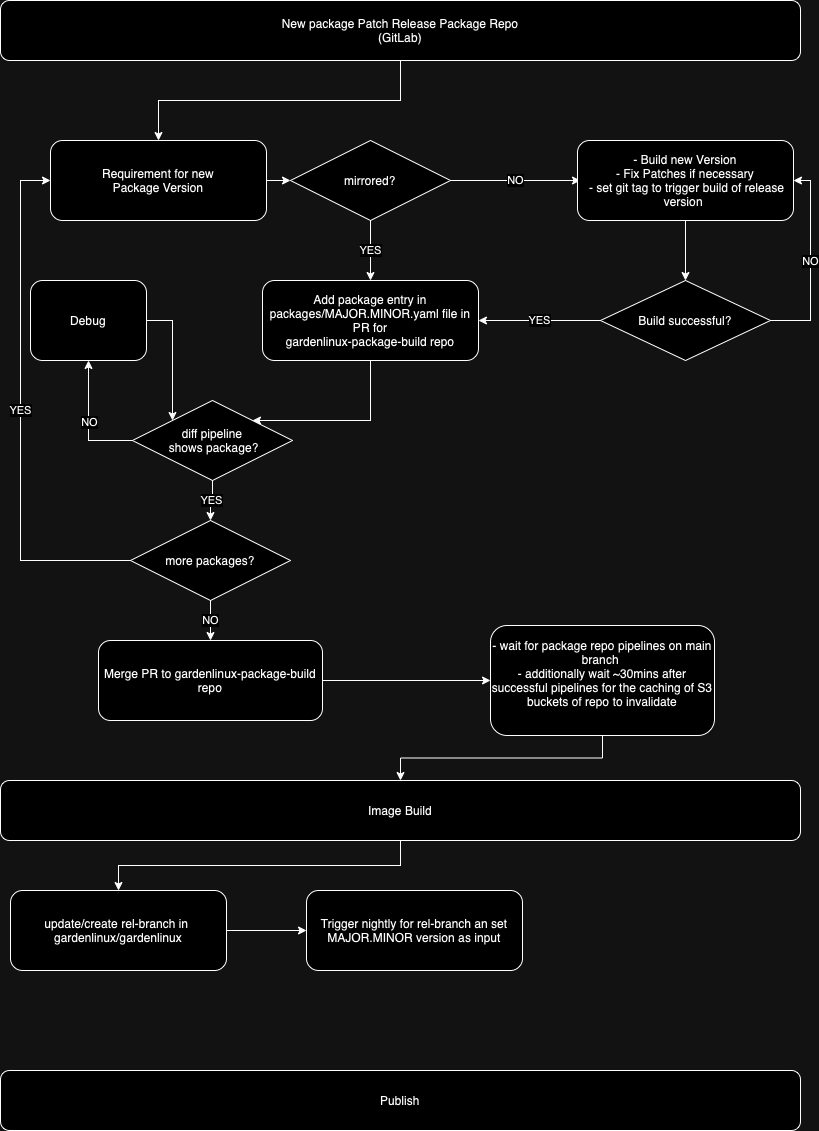

The diagram above was exported from draw.io. Its source (the exported page's mxGraphModel, read from the mxfile embedded in the PNG):
<mxGraphModel dx="1242" dy="1996" grid="1" gridSize="10" guides="1" tooltips="1" connect="1" arrows="1" fold="1" page="1" pageScale="1" pageWidth="827" pageHeight="1169" math="0" shadow="0">
  <root>
    <mxCell id="0" />
    <mxCell id="1" parent="0" />
    <mxCell id="F2_17KbJ8ExGYCIDA01D-46" style="edgeStyle=orthogonalEdgeStyle;rounded=0;orthogonalLoop=1;jettySize=auto;html=1;exitX=0.5;exitY=1;exitDx=0;exitDy=0;" edge="1" parent="1" source="F2_17KbJ8ExGYCIDA01D-1" target="F2_17KbJ8ExGYCIDA01D-8">
      <mxGeometry relative="1" as="geometry" />
    </mxCell>
    <mxCell id="F2_17KbJ8ExGYCIDA01D-1" value="New package Patch Release Package Repo&lt;br&gt;(GitLab)" style="rounded=1;whiteSpace=wrap;html=1;" vertex="1" parent="1">
      <mxGeometry y="-50" width="800" height="60" as="geometry" />
    </mxCell>
    <mxCell id="F2_17KbJ8ExGYCIDA01D-47" style="edgeStyle=orthogonalEdgeStyle;rounded=0;orthogonalLoop=1;jettySize=auto;html=1;exitX=0.5;exitY=1;exitDx=0;exitDy=0;entryX=0.5;entryY=0;entryDx=0;entryDy=0;" edge="1" parent="1" source="F2_17KbJ8ExGYCIDA01D-2" target="F2_17KbJ8ExGYCIDA01D-9">
      <mxGeometry relative="1" as="geometry" />
    </mxCell>
    <mxCell id="F2_17KbJ8ExGYCIDA01D-2" value="Image Build" style="rounded=1;whiteSpace=wrap;html=1;" vertex="1" parent="1">
      <mxGeometry y="730" width="800" height="60" as="geometry" />
    </mxCell>
    <mxCell id="F2_17KbJ8ExGYCIDA01D-3" value="Publish" style="rounded=1;whiteSpace=wrap;html=1;" vertex="1" parent="1">
      <mxGeometry y="1020" width="800" height="60" as="geometry" />
    </mxCell>
    <mxCell id="F2_17KbJ8ExGYCIDA01D-37" style="edgeStyle=orthogonalEdgeStyle;rounded=0;orthogonalLoop=1;jettySize=auto;html=1;exitX=0.5;exitY=1;exitDx=0;exitDy=0;entryX=1;entryY=0;entryDx=0;entryDy=0;" edge="1" parent="1" source="F2_17KbJ8ExGYCIDA01D-6" target="F2_17KbJ8ExGYCIDA01D-27">
      <mxGeometry relative="1" as="geometry">
        <Array as="points">
          <mxPoint x="370" y="370" />
        </Array>
      </mxGeometry>
    </mxCell>
    <mxCell id="F2_17KbJ8ExGYCIDA01D-6" value="Add package entry in packages/MAJOR.MINOR.yaml file in&lt;br&gt;&amp;nbsp;PR for&amp;nbsp;&lt;br&gt;gardenlinux-package-build repo" style="rounded=1;whiteSpace=wrap;html=1;" vertex="1" parent="1">
      <mxGeometry x="262" y="230" width="216" height="80" as="geometry" />
    </mxCell>
    <mxCell id="F2_17KbJ8ExGYCIDA01D-20" style="edgeStyle=orthogonalEdgeStyle;rounded=0;orthogonalLoop=1;jettySize=auto;html=1;exitX=1;exitY=0.5;exitDx=0;exitDy=0;entryX=0;entryY=0.5;entryDx=0;entryDy=0;" edge="1" parent="1" source="F2_17KbJ8ExGYCIDA01D-8" target="F2_17KbJ8ExGYCIDA01D-12">
      <mxGeometry relative="1" as="geometry" />
    </mxCell>
    <mxCell id="F2_17KbJ8ExGYCIDA01D-8" value="Requirement for new &lt;br&gt;Package Version" style="rounded=1;whiteSpace=wrap;html=1;" vertex="1" parent="1">
      <mxGeometry x="50" y="90" width="216" height="80" as="geometry" />
    </mxCell>
    <mxCell id="F2_17KbJ8ExGYCIDA01D-48" style="edgeStyle=orthogonalEdgeStyle;rounded=0;orthogonalLoop=1;jettySize=auto;html=1;exitX=1;exitY=0.5;exitDx=0;exitDy=0;entryX=0;entryY=0.5;entryDx=0;entryDy=0;" edge="1" parent="1" source="F2_17KbJ8ExGYCIDA01D-9" target="F2_17KbJ8ExGYCIDA01D-10">
      <mxGeometry relative="1" as="geometry" />
    </mxCell>
    <mxCell id="F2_17KbJ8ExGYCIDA01D-9" value="update/create rel-branch in&amp;nbsp;&lt;br&gt;gardenlinux/gardenlinux" style="rounded=1;whiteSpace=wrap;html=1;" vertex="1" parent="1">
      <mxGeometry x="10" y="840" width="216" height="80" as="geometry" />
    </mxCell>
    <mxCell id="F2_17KbJ8ExGYCIDA01D-10" value="Trigger nightly for rel-branch an set MAJOR.MINOR version as input&lt;br&gt;" style="rounded=1;whiteSpace=wrap;html=1;" vertex="1" parent="1">
      <mxGeometry x="306" y="840" width="216" height="80" as="geometry" />
    </mxCell>
    <mxCell id="F2_17KbJ8ExGYCIDA01D-14" value="NO" style="edgeStyle=orthogonalEdgeStyle;rounded=0;orthogonalLoop=1;jettySize=auto;html=1;exitX=1;exitY=0.5;exitDx=0;exitDy=0;" edge="1" parent="1" source="F2_17KbJ8ExGYCIDA01D-12">
      <mxGeometry relative="1" as="geometry">
        <mxPoint x="580" y="130" as="targetPoint" />
      </mxGeometry>
    </mxCell>
    <mxCell id="F2_17KbJ8ExGYCIDA01D-21" value="YES" style="edgeStyle=orthogonalEdgeStyle;rounded=0;orthogonalLoop=1;jettySize=auto;html=1;exitX=0.5;exitY=1;exitDx=0;exitDy=0;" edge="1" parent="1" source="F2_17KbJ8ExGYCIDA01D-12">
      <mxGeometry relative="1" as="geometry">
        <mxPoint x="370" y="230" as="targetPoint" />
      </mxGeometry>
    </mxCell>
    <mxCell id="F2_17KbJ8ExGYCIDA01D-12" value="mirrored?" style="rhombus;whiteSpace=wrap;html=1;" vertex="1" parent="1">
      <mxGeometry x="290" y="90" width="160" height="80" as="geometry" />
    </mxCell>
    <mxCell id="F2_17KbJ8ExGYCIDA01D-25" style="edgeStyle=orthogonalEdgeStyle;rounded=0;orthogonalLoop=1;jettySize=auto;html=1;exitX=0.5;exitY=1;exitDx=0;exitDy=0;entryX=0.5;entryY=0;entryDx=0;entryDy=0;" edge="1" parent="1" source="F2_17KbJ8ExGYCIDA01D-16" target="F2_17KbJ8ExGYCIDA01D-18">
      <mxGeometry relative="1" as="geometry" />
    </mxCell>
    <mxCell id="F2_17KbJ8ExGYCIDA01D-16" value="- Build new Version&lt;br&gt;- Fix Patches if necessary&lt;br&gt;&amp;nbsp;- set git tag to trigger build of release version&amp;nbsp;" style="rounded=1;whiteSpace=wrap;html=1;" vertex="1" parent="1">
      <mxGeometry x="577" y="90" width="216" height="80" as="geometry" />
    </mxCell>
    <mxCell id="F2_17KbJ8ExGYCIDA01D-19" value="NO" style="edgeStyle=orthogonalEdgeStyle;rounded=0;orthogonalLoop=1;jettySize=auto;html=1;exitX=1;exitY=0.5;exitDx=0;exitDy=0;entryX=1;entryY=0.5;entryDx=0;entryDy=0;" edge="1" parent="1" source="F2_17KbJ8ExGYCIDA01D-18" target="F2_17KbJ8ExGYCIDA01D-16">
      <mxGeometry relative="1" as="geometry">
        <Array as="points">
          <mxPoint x="810" y="270" />
          <mxPoint x="810" y="130" />
        </Array>
      </mxGeometry>
    </mxCell>
    <mxCell id="F2_17KbJ8ExGYCIDA01D-36" value="YES" style="edgeStyle=orthogonalEdgeStyle;rounded=0;orthogonalLoop=1;jettySize=auto;html=1;exitX=0;exitY=0.5;exitDx=0;exitDy=0;entryX=1;entryY=0.5;entryDx=0;entryDy=0;" edge="1" parent="1" source="F2_17KbJ8ExGYCIDA01D-18" target="F2_17KbJ8ExGYCIDA01D-6">
      <mxGeometry relative="1" as="geometry" />
    </mxCell>
    <mxCell id="F2_17KbJ8ExGYCIDA01D-18" value="Build successful?" style="rhombus;whiteSpace=wrap;html=1;" vertex="1" parent="1">
      <mxGeometry x="600" y="230" width="170" height="80" as="geometry" />
    </mxCell>
    <mxCell id="F2_17KbJ8ExGYCIDA01D-28" value="NO" style="edgeStyle=orthogonalEdgeStyle;rounded=0;orthogonalLoop=1;jettySize=auto;html=1;exitX=0;exitY=0.5;exitDx=0;exitDy=0;entryX=0.5;entryY=1;entryDx=0;entryDy=0;" edge="1" parent="1" source="F2_17KbJ8ExGYCIDA01D-27" target="F2_17KbJ8ExGYCIDA01D-29">
      <mxGeometry x="-0.0029" relative="1" as="geometry">
        <mxPoint x="120" y="500" as="targetPoint" />
        <mxPoint x="1" as="offset" />
      </mxGeometry>
    </mxCell>
    <mxCell id="F2_17KbJ8ExGYCIDA01D-43" value="YES" style="edgeStyle=orthogonalEdgeStyle;rounded=0;orthogonalLoop=1;jettySize=auto;html=1;exitX=0.5;exitY=1;exitDx=0;exitDy=0;entryX=0.5;entryY=0;entryDx=0;entryDy=0;" edge="1" parent="1" source="F2_17KbJ8ExGYCIDA01D-27" target="F2_17KbJ8ExGYCIDA01D-42">
      <mxGeometry relative="1" as="geometry" />
    </mxCell>
    <mxCell id="F2_17KbJ8ExGYCIDA01D-27" value="diff pipeline&lt;br&gt;&amp;nbsp;shows package?" style="rhombus;whiteSpace=wrap;html=1;" vertex="1" parent="1">
      <mxGeometry x="132" y="350" width="160" height="80" as="geometry" />
    </mxCell>
    <mxCell id="F2_17KbJ8ExGYCIDA01D-38" style="edgeStyle=orthogonalEdgeStyle;rounded=0;orthogonalLoop=1;jettySize=auto;html=1;exitX=1;exitY=0.5;exitDx=0;exitDy=0;entryX=0;entryY=0;entryDx=0;entryDy=0;" edge="1" parent="1" source="F2_17KbJ8ExGYCIDA01D-29" target="F2_17KbJ8ExGYCIDA01D-27">
      <mxGeometry relative="1" as="geometry" />
    </mxCell>
    <mxCell id="F2_17KbJ8ExGYCIDA01D-29" value="Debug" style="rounded=1;whiteSpace=wrap;html=1;" vertex="1" parent="1">
      <mxGeometry x="30" y="230" width="116" height="80" as="geometry" />
    </mxCell>
    <mxCell id="F2_17KbJ8ExGYCIDA01D-34" style="edgeStyle=orthogonalEdgeStyle;rounded=0;orthogonalLoop=1;jettySize=auto;html=1;exitX=1;exitY=0.5;exitDx=0;exitDy=0;entryX=0;entryY=0.5;entryDx=0;entryDy=0;" edge="1" parent="1" source="F2_17KbJ8ExGYCIDA01D-33" target="F2_17KbJ8ExGYCIDA01D-35">
      <mxGeometry relative="1" as="geometry">
        <mxPoint x="410" y="695" as="targetPoint" />
      </mxGeometry>
    </mxCell>
    <mxCell id="F2_17KbJ8ExGYCIDA01D-33" value="Merge PR to gardenlinux-package-build repo" style="rounded=1;whiteSpace=wrap;html=1;" vertex="1" parent="1">
      <mxGeometry x="98" y="590" width="224" height="80" as="geometry" />
    </mxCell>
    <mxCell id="F2_17KbJ8ExGYCIDA01D-39" style="edgeStyle=orthogonalEdgeStyle;rounded=0;orthogonalLoop=1;jettySize=auto;html=1;exitX=0.5;exitY=1;exitDx=0;exitDy=0;entryX=0.5;entryY=0;entryDx=0;entryDy=0;" edge="1" parent="1" source="F2_17KbJ8ExGYCIDA01D-35" target="F2_17KbJ8ExGYCIDA01D-2">
      <mxGeometry relative="1" as="geometry" />
    </mxCell>
    <mxCell id="F2_17KbJ8ExGYCIDA01D-35" value="- wait for package repo pipelines on main branch&amp;nbsp;&lt;br&gt;- additionally wait ~30mins after successful pipelines for the caching of S3 buckets of repo to invalidate&lt;br&gt;&amp;nbsp;" style="rounded=1;whiteSpace=wrap;html=1;" vertex="1" parent="1">
      <mxGeometry x="490" y="575" width="224" height="110" as="geometry" />
    </mxCell>
    <mxCell id="F2_17KbJ8ExGYCIDA01D-44" value="NO" style="edgeStyle=orthogonalEdgeStyle;rounded=0;orthogonalLoop=1;jettySize=auto;html=1;exitX=0.5;exitY=1;exitDx=0;exitDy=0;entryX=0.5;entryY=0;entryDx=0;entryDy=0;" edge="1" parent="1" source="F2_17KbJ8ExGYCIDA01D-42" target="F2_17KbJ8ExGYCIDA01D-33">
      <mxGeometry relative="1" as="geometry" />
    </mxCell>
    <mxCell id="F2_17KbJ8ExGYCIDA01D-45" value="YES" style="edgeStyle=orthogonalEdgeStyle;rounded=0;orthogonalLoop=1;jettySize=auto;html=1;exitX=0;exitY=0.5;exitDx=0;exitDy=0;entryX=0;entryY=0.5;entryDx=0;entryDy=0;" edge="1" parent="1" source="F2_17KbJ8ExGYCIDA01D-42" target="F2_17KbJ8ExGYCIDA01D-8">
      <mxGeometry relative="1" as="geometry">
        <Array as="points">
          <mxPoint x="20" y="510" />
          <mxPoint x="20" y="130" />
        </Array>
      </mxGeometry>
    </mxCell>
    <mxCell id="F2_17KbJ8ExGYCIDA01D-42" value="more packages?" style="rhombus;whiteSpace=wrap;html=1;" vertex="1" parent="1">
      <mxGeometry x="130" y="470" width="160" height="80" as="geometry" />
    </mxCell>
  </root>
</mxGraphModel>